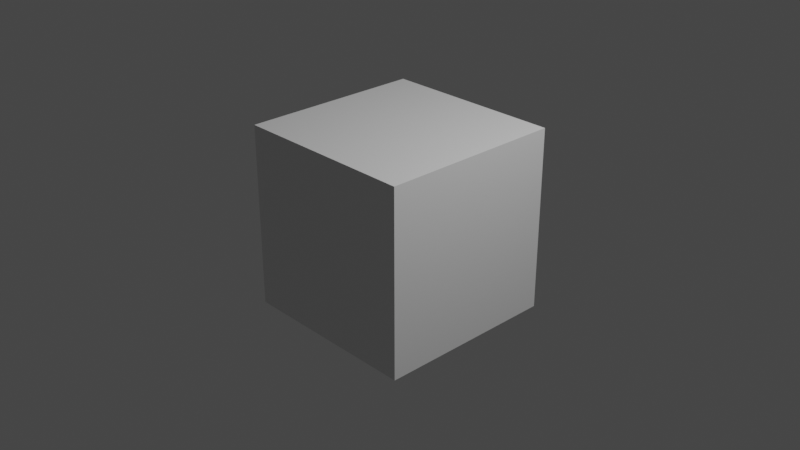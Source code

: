 # Source: Decorations_Toys.blend  (saved by Blender 3.0.42; exported with 4.5.12 LTS)
import bpy
from mathutils import Matrix  # noqa: F401  (used for matrix-valued properties, if any)

bpy.ops.wm.read_factory_settings(use_empty=True)
scene = bpy.context.scene
scene.name = 'Scene'

# ---- collections
col_collection = bpy.data.collections.new('Collection'); scene.collection.children.link(col_collection)

# ---- materials (node trees are filled in below, after node groups)
mat_material = bpy.data.materials.new('Material')
mat_material.alpha_threshold = 0.0
mat_material.line_color = (0.0, 0.0, 0.0, 1.0)

# ---- material node trees
mat_material.use_nodes = True; mat_material.node_tree.nodes.clear()
_N = mat_material.node_tree.nodes; _L = mat_material.node_tree.links
n0 = _N.new('ShaderNodeOutputMaterial'); n0.name = 'Material Output'; n0.location = (300, 300)
n1 = _N.new('ShaderNodeBsdfPrincipled'); n1.name = 'Principled BSDF'; n1.location = (10, 300)
n1.distribution = 'GGX'
n1.subsurface_method = 'BURLEY'
n1.inputs[2].default_value = 0.4
n1.inputs[3].default_value = 1.45
n1.inputs[27].default_value = (0.0, 0.0, 0.0, 1.0)
n1.inputs[28].default_value = 1.0
_L.new(n1.outputs[0], n0.inputs[0])
n0.is_active_output = True

# ---- world
world_world = bpy.data.worlds.new('World'); scene.world = world_world
world_world.use_nodes = True; world_world.node_tree.nodes.clear()
_N = world_world.node_tree.nodes; _L = world_world.node_tree.links
n0 = _N.new('ShaderNodeOutputWorld'); n0.name = 'World Output'; n0.location = (300, 300)
n1 = _N.new('ShaderNodeBackground'); n1.name = 'Background'; n1.location = (10, 300)
n1.inputs[0].default_value = (0.05088, 0.05088, 0.05088, 1.0)
_L.new(n1.outputs[0], n0.inputs[0])
n0.is_active_output = True
world_world.color = (0.05088, 0.05088, 0.05088)
world_world.use_sun_shadow = False
world_world.sun_shadow_jitter_overblur = 0.0

# ---- cameras
cam_camera = bpy.data.cameras.new('Camera')
cam_camera.clip_end = 100.0
cam_camera.ortho_scale = 7.314

# ---- lights
light_light = bpy.data.lights.new('Light', 'POINT')
light_light.transmission_factor = 0.0
light_light.energy = 1000.0
light_light.shadow_soft_size = 0.1
light_light.shadow_maximum_resolution = 0.006
light_light.use_absolute_resolution = True

# ---- meshes
me_cube = bpy.data.meshes.new('Cube')
me_cube.from_pydata([(1.0, 1.0, 1.0), (1.0, 1.0, -1.0), (1.0, -1.0, 1.0), (1.0, -1.0, -1.0), (-1.0, 1.0, 1.0), (-1.0, 1.0, -1.0), (-1.0, -1.0, 1.0), (-1.0, -1.0, -1.0)], [], [(0, 4, 6, 2), (3, 2, 6, 7), (7, 6, 4, 5), (5, 1, 3, 7), (1, 0, 2, 3), (5, 4, 0, 1)])
_uv = me_cube.uv_layers.new(name='UVMap')
_uv.uv.foreach_set('vector', [0.625, 0.5, 0.875, 0.5, 0.875, 0.75, 0.625, 0.75, 0.375, 0.75, 0.625, 0.75, 0.625, 1.0, 0.375, 1.0, 0.375, 0.0, 0.625, 0.0, 0.625, 0.25, 0.375, 0.25, 0.125, 0.5, 0.375, 0.5, 0.375, 0.75, 0.125, 0.75, 0.375, 0.5, 0.625, 0.5, 0.625, 0.75, 0.375, 0.75, 0.375, 0.25, 0.625, 0.25, 0.625, 0.5, 0.375, 0.5])
me_cube.materials.append(mat_material)
me_cube.use_remesh_preserve_volume = False
me_cube.use_remesh_preserve_attributes = False
me_cube.use_mirror_vertex_groups = False
me_cube.update()

# ---- objects
ob_cube = bpy.data.objects.new('Cube', me_cube)
ob_light = bpy.data.objects.new('Light', light_light)
ob_camera = bpy.data.objects.new('Camera', cam_camera)

# ---- transforms, parenting, visibility, modifiers, constraints
ob_cube.location = (0.0, 0.0, 0.0)
ob_cube.lock_rotations_4d = False
ob_cube.empty_display_type = 'ARROWS'
ob_cube.lineart.crease_threshold = 0.0
ob_light.location = (4.076, 1.005, 5.904)
ob_light.rotation_euler = (0.6503, 0.05522, 1.866)
ob_light.lock_rotations_4d = False
ob_light.empty_display_type = 'ARROWS'
ob_light.color = (0.0, 0.0, 0.0, 0.0)
ob_light.lineart.crease_threshold = 0.0
ob_camera.location = (7.359, -6.926, 4.958)
ob_camera.rotation_euler = (1.109, 0.0, 0.8149)
ob_camera.lock_rotations_4d = False
ob_camera.empty_display_type = 'ARROWS'
ob_camera.color = (0.0, 0.0, 0.0, 0.0)
ob_camera.display_type = 'WIRE'
ob_camera.lineart.crease_threshold = 0.0

# ---- collection membership
col_collection.objects.link(ob_cube)
col_collection.objects.link(ob_light)
col_collection.objects.link(ob_camera)

# ---- scene / render settings (as saved in the file)
scene.camera = ob_camera
scene.frame_start = 1; scene.frame_end = 250; scene.frame_set(1)
scene.render.engine = 'CYCLES'
scene.cycles.use_denoising = False
scene.cycles.sampling_pattern = 'TABULATED_SOBOL'
scene.cycles.use_light_tree = False
scene.view_settings.view_transform = 'Filmic'
bpy.context.view_layer.update()

